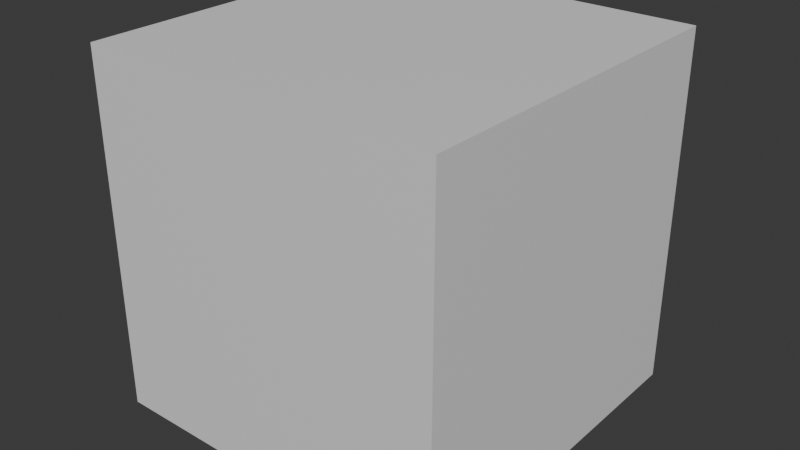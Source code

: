 # Source: halo_2_shader_resources.blend  (saved by Blender 4.2.66; exported with 4.5.12 LTS)
import bpy
from mathutils import Matrix  # noqa: F401  (used for matrix-valued properties, if any)

bpy.ops.wm.read_factory_settings(use_empty=True)
scene = bpy.context.scene
scene.name = 'Scene'

# ---- collections
col_collection = bpy.data.collections.new('Collection'); scene.collection.children.link(col_collection)

# ---- materials (node trees are filled in below, after node groups)
mat_material = bpy.data.materials.new('Material')
mat_box = bpy.data.materials.new('box')

# ---- node groups
ng_tex_bump = bpy.data.node_groups.new('tex_bump', 'ShaderNodeTree')
_s = ng_tex_bump.interface.new_socket(name='Shader', in_out='OUTPUT', socket_type='NodeSocketShader')
ng_tex_bump.interface.new_panel('Bump Mapping')
_s = ng_tex_bump.interface.new_socket(name='Bump Map Repeat', in_out='INPUT', socket_type='NodeSocketFloat')
_s.default_value = 1.0
_s = ng_tex_bump.interface.new_socket(name='Bump Map', in_out='INPUT', socket_type='NodeSocketColor')
_s.default_value = (0.5, 0.5, 1.0, 1.0)
_s = ng_tex_bump.interface.new_socket(name='Lightmap Alphatest Map', in_out='INPUT', socket_type='NodeSocketColor')
_s.default_value = (1.0, 1.0, 1.0, 1.0)
ng_tex_bump.interface.new_panel('Texture')
_s = ng_tex_bump.interface.new_socket(name='Base Map Alpha', in_out='INPUT', socket_type='NodeSocketColor')
_s.default_value = (1.0, 1.0, 1.0, 1.0)
_s = ng_tex_bump.interface.new_socket(name='Base Map', in_out='INPUT', socket_type='NodeSocketColor')
_s.default_value = (0.5, 0.5, 0.5, 1.0)
_s = ng_tex_bump.interface.new_socket(name='Detail Map', in_out='INPUT', socket_type='NodeSocketColor')
_s.default_value = (0.5, 0.5, 0.5, 1.0)
ng_tex_bump.interface.new_panel('Light Response')
_s = ng_tex_bump.interface.new_socket(name='Specular Color', in_out='INPUT', socket_type='NodeSocketColor')
_s.default_value = (1.0, 1.0, 1.0, 1.0)
_s = ng_tex_bump.interface.new_socket(name='Specular Glancing Color', in_out='INPUT', socket_type='NodeSocketColor')
_s.default_value = (0.4564, 0.4508, 0.5089, 1.0)
_N = ng_tex_bump.nodes; _L = ng_tex_bump.links
n0 = _N.new('NodeGroupOutput'); n0.name = 'Group Output'; n0.location = (4900, -200)
n1 = _N.new('NodeGroupInput'); n1.name = 'Group Input'; n1.location = (-3798, -555)
n1.width = 216
n2 = _N.new('NodeGroupOutput'); n2.name = 'Group Output.001'; n2.location = (-2996, -672)
n3 = _N.new('ShaderNodeMix'); n3.name = 'Mix'; n3.location = (-3511, -434)
n3.data_type = 'RGBA'
n3.blend_type = 'OVERLAY'
n4 = _N.new('ShaderNodeBsdfPrincipled'); n4.name = 'Principled BSDF'; n4.location = (-3258, -672)
n4.inputs[13].default_value = 0.0
n5 = _N.new('ShaderNodeBump'); n5.name = 'Bump'; n5.location = (-3511, -847)
n5.inputs[1].default_value = 1.0
n5.inputs[2].default_value = 1.0
n6 = _N.new('NodeGroupInput'); n6.name = 'Group Input.001'; n6.location = (-3780, -902)
n6.width = 216
n7 = _N.new('NodeGroupInput'); n7.name = 'Group Input.002'; n7.location = (-3797, -665)
n7.width = 216
_L.new(n1.outputs[5], n3.inputs[7])
_L.new(n4.outputs[0], n2.inputs[0])
_L.new(n3.outputs[2], n4.inputs[0])
_L.new(n5.outputs[0], n4.inputs[5])
_L.new(n6.outputs[1], n5.inputs[3])
_L.new(n6.outputs[0], n5.inputs[0])
_L.new(n7.outputs[2], n4.inputs[4])
_L.new(n1.outputs[4], n3.inputs[6])
_L.new(n1.outputs[3], n3.inputs[0])
n2.is_active_output = True
ng_tex_bump_detail_blend_detail = bpy.data.node_groups.new('tex_bump_detail_blend_detail', 'ShaderNodeTree')
_s = ng_tex_bump_detail_blend_detail.interface.new_socket(name='Shader', in_out='OUTPUT', socket_type='NodeSocketShader')
ng_tex_bump_detail_blend_detail.interface.new_panel('Bump Mapping')
_s = ng_tex_bump_detail_blend_detail.interface.new_socket(name='Bump Map Repeat', in_out='INPUT', socket_type='NodeSocketFloat')
_s.default_value = 1.0
_s = ng_tex_bump_detail_blend_detail.interface.new_socket(name='Bump Map', in_out='INPUT', socket_type='NodeSocketColor')
_s.default_value = (0.5, 0.5, 1.0, 1.0)
ng_tex_bump_detail_blend_detail.interface.new_panel('Texture')
_s = ng_tex_bump_detail_blend_detail.interface.new_socket(name='Base Map Alpha', in_out='INPUT', socket_type='NodeSocketColor')
_s.default_value = (1.0, 1.0, 1.0, 1.0)
_s = ng_tex_bump_detail_blend_detail.interface.new_socket(name='Base Map', in_out='INPUT', socket_type='NodeSocketColor')
_s.default_value = (0.5, 0.5, 0.5, 1.0)
_s = ng_tex_bump_detail_blend_detail.interface.new_socket(name='Detail Map 1', in_out='INPUT', socket_type='NodeSocketColor')
_s.default_value = (0.5, 0.5, 0.5, 1.0)
_s = ng_tex_bump_detail_blend_detail.interface.new_socket(name='Detail Map 2', in_out='INPUT', socket_type='NodeSocketColor')
_s.default_value = (0.5, 0.5, 0.5, 1.0)
_s = ng_tex_bump_detail_blend_detail.interface.new_socket(name='Overlay Detail Map', in_out='INPUT', socket_type='NodeSocketColor')
_s.default_value = (0.5, 0.5, 0.5, 1.0)
ng_tex_bump_detail_blend_detail.interface.new_panel('Light Response')
_s = ng_tex_bump_detail_blend_detail.interface.new_socket(name='Specular Color', in_out='INPUT', socket_type='NodeSocketColor')
_s.default_value = (1.0, 1.0, 1.0, 1.0)
_s = ng_tex_bump_detail_blend_detail.interface.new_socket(name='Specular Glancing Color', in_out='INPUT', socket_type='NodeSocketColor')
_s.default_value = (0.4564, 0.4508, 0.5089, 1.0)
_N = ng_tex_bump_detail_blend_detail.nodes; _L = ng_tex_bump_detail_blend_detail.links
n0 = _N.new('NodeGroupOutput'); n0.name = 'Group Output'; n0.location = (4900, -200)
n1 = _N.new('NodeGroupInput'); n1.name = 'Group Input'; n1.location = (-4178, -394)
n1.width = 216
n2 = _N.new('NodeGroupOutput'); n2.name = 'Group Output.001'; n2.location = (-2884, -672)
n3 = _N.new('ShaderNodeMix'); n3.name = 'Mix'; n3.location = (-3745, -284)
n3.data_type = 'RGBA'
n3.blend_type = 'OVERLAY'
n4 = _N.new('ShaderNodeBsdfPrincipled'); n4.name = 'Principled BSDF'; n4.location = (-3146, -672)
n4.inputs[13].default_value = 0.0
n5 = _N.new('ShaderNodeBump'); n5.name = 'Bump'; n5.location = (-3511, -847)
n5.inputs[1].default_value = 1.0
n5.inputs[2].default_value = 1.0
n6 = _N.new('NodeGroupInput'); n6.name = 'Group Input.001'; n6.location = (-3780, -902)
n6.width = 216
n7 = _N.new('ShaderNodeMix'); n7.name = 'Mix.001'; n7.location = (-3563, -404)
n7.data_type = 'RGBA'
n7.blend_type = 'OVERLAY'
n8 = _N.new('ShaderNodeMix'); n8.name = 'Mix.002'; n8.location = (-3355, -539)
n8.data_type = 'RGBA'
n8.blend_type = 'OVERLAY'
n9 = _N.new('ShaderNodeInvert'); n9.name = 'Invert Color'; n9.location = (-3919, -288)
_L.new(n1.outputs[4], n3.inputs[7])
_L.new(n4.outputs[0], n2.inputs[0])
_L.new(n8.outputs[2], n4.inputs[0])
_L.new(n5.outputs[0], n4.inputs[5])
_L.new(n6.outputs[1], n5.inputs[3])
_L.new(n6.outputs[0], n5.inputs[0])
_L.new(n1.outputs[3], n3.inputs[6])
_L.new(n3.outputs[2], n7.inputs[6])
_L.new(n1.outputs[5], n7.inputs[7])
_L.new(n7.outputs[2], n8.inputs[6])
_L.new(n1.outputs[6], n8.inputs[7])
_L.new(n1.outputs[2], n7.inputs[0])
_L.new(n9.outputs[0], n3.inputs[0])
_L.new(n1.outputs[2], n9.inputs[1])
n2.is_active_output = True
ng_tex_bump_detail_blend = bpy.data.node_groups.new('tex_bump_detail_blend', 'ShaderNodeTree')
_s = ng_tex_bump_detail_blend.interface.new_socket(name='Shader', in_out='OUTPUT', socket_type='NodeSocketShader')
ng_tex_bump_detail_blend.interface.new_panel('Bump Mapping')
_s = ng_tex_bump_detail_blend.interface.new_socket(name='Bump Map Repeat', in_out='INPUT', socket_type='NodeSocketFloat')
_s.default_value = 1.0
_s = ng_tex_bump_detail_blend.interface.new_socket(name='Bump Map', in_out='INPUT', socket_type='NodeSocketColor')
_s.default_value = (0.5, 0.5, 1.0, 1.0)
ng_tex_bump_detail_blend.interface.new_panel('Texture')
_s = ng_tex_bump_detail_blend.interface.new_socket(name='Base Map Alpha', in_out='INPUT', socket_type='NodeSocketColor')
_s.default_value = (1.0, 1.0, 1.0, 1.0)
_s = ng_tex_bump_detail_blend.interface.new_socket(name='Base Map', in_out='INPUT', socket_type='NodeSocketColor')
_s.default_value = (0.5, 0.5, 0.5, 1.0)
_s = ng_tex_bump_detail_blend.interface.new_socket(name='Detail Map', in_out='INPUT', socket_type='NodeSocketColor')
_s.default_value = (0.5, 0.5, 0.5, 1.0)
_s = ng_tex_bump_detail_blend.interface.new_socket(name='Secondary Detail Map', in_out='INPUT', socket_type='NodeSocketColor')
_s.default_value = (0.5, 0.5, 0.5, 1.0)
ng_tex_bump_detail_blend.interface.new_panel('Light Response')
_s = ng_tex_bump_detail_blend.interface.new_socket(name='Specular Color', in_out='INPUT', socket_type='NodeSocketColor')
_s.default_value = (1.0, 1.0, 1.0, 1.0)
_s = ng_tex_bump_detail_blend.interface.new_socket(name='Specular Glancing Color', in_out='INPUT', socket_type='NodeSocketColor')
_s.default_value = (0.4564, 0.4508, 0.5089, 1.0)
_N = ng_tex_bump_detail_blend.nodes; _L = ng_tex_bump_detail_blend.links
n0 = _N.new('NodeGroupOutput'); n0.name = 'Group Output'; n0.location = (4900, -200)
n1 = _N.new('NodeGroupInput'); n1.name = 'Group Input'; n1.location = (-3965, -509)
n1.width = 216
n2 = _N.new('NodeGroupOutput'); n2.name = 'Group Output.001'; n2.location = (-2884, -672)
n3 = _N.new('ShaderNodeMix'); n3.name = 'Mix'; n3.location = (-3532, -400)
n3.data_type = 'RGBA'
n3.blend_type = 'OVERLAY'
n4 = _N.new('ShaderNodeBsdfPrincipled'); n4.name = 'Principled BSDF'; n4.location = (-3146, -672)
n4.inputs[13].default_value = 0.0
n5 = _N.new('ShaderNodeBump'); n5.name = 'Bump'; n5.location = (-3511, -847)
n5.inputs[1].default_value = 1.0
n5.inputs[2].default_value = 1.0
n6 = _N.new('NodeGroupInput'); n6.name = 'Group Input.001'; n6.location = (-3780, -902)
n6.width = 216
n7 = _N.new('ShaderNodeMix'); n7.name = 'Mix.001'; n7.location = (-3350, -520)
n7.data_type = 'RGBA'
n7.blend_type = 'OVERLAY'
n8 = _N.new('ShaderNodeInvert'); n8.name = 'Invert Color'; n8.location = (-3706, -404)
_L.new(n1.outputs[4], n3.inputs[7])
_L.new(n4.outputs[0], n2.inputs[0])
_L.new(n5.outputs[0], n4.inputs[5])
_L.new(n6.outputs[1], n5.inputs[3])
_L.new(n6.outputs[0], n5.inputs[0])
_L.new(n1.outputs[3], n3.inputs[6])
_L.new(n3.outputs[2], n7.inputs[6])
_L.new(n1.outputs[5], n7.inputs[7])
_L.new(n1.outputs[2], n7.inputs[0])
_L.new(n8.outputs[0], n3.inputs[0])
_L.new(n1.outputs[2], n8.inputs[1])
_L.new(n7.outputs[2], n4.inputs[0])
n2.is_active_output = True
ng_bloom = bpy.data.node_groups.new('bloom', 'ShaderNodeTree')
_s = ng_bloom.interface.new_socket(name='Shader', in_out='OUTPUT', socket_type='NodeSocketShader')
ng_bloom.interface.new_panel('Lightmap Properties')
_s = ng_bloom.interface.new_socket(name='Lightmap Emissive Map', in_out='INPUT', socket_type='NodeSocketColor')
_s.default_value = (1.0, 1.0, 1.0, 1.0)
_s = ng_bloom.interface.new_socket(name='Lightmap Emissive Color', in_out='INPUT', socket_type='NodeSocketColor')
_s.default_value = (1.0, 1.0, 1.0, 1.0)
_s = ng_bloom.interface.new_socket(name='Lightmap Emissive Power', in_out='INPUT', socket_type='NodeSocketFloat')
_N = ng_bloom.nodes; _L = ng_bloom.links
n0 = _N.new('NodeGroupOutput'); n0.name = 'Group Output'; n0.location = (4900, -200)
n1 = _N.new('NodeGroupInput'); n1.name = 'Group Input'; n1.location = (-3725, -1008)
n1.width = 216
n2 = _N.new('NodeGroupOutput'); n2.name = 'Group Output.001'; n2.location = (-2813, -672)
n3 = _N.new('ShaderNodeBsdfPrincipled'); n3.name = 'Principled BSDF'; n3.location = (-3075, -672)
n3.inputs[13].default_value = 0.0
n4 = _N.new('ShaderNodeRGBToBW'); n4.name = 'RGB to BW'; n4.location = (-3434, -880)
n5 = _N.new('ShaderNodeMix'); n5.name = 'Mix'; n5.location = (-3263, -882)
n5.data_type = 'RGBA'
n5.blend_type = 'OVERLAY'
_L.new(n3.outputs[0], n2.inputs[0])
_L.new(n5.outputs[2], n3.inputs[27])
_L.new(n1.outputs[0], n4.inputs[0])
_L.new(n1.outputs[2], n3.inputs[28])
_L.new(n4.outputs[0], n5.inputs[7])
_L.new(n1.outputs[1], n5.inputs[6])
n2.is_active_output = True
ng_illum = bpy.data.node_groups.new('illum', 'ShaderNodeTree')
_s = ng_illum.interface.new_socket(name='Shader', in_out='OUTPUT', socket_type='NodeSocketShader')
ng_illum.interface.new_panel('Lightmap Properties')
_s = ng_illum.interface.new_socket(name='Lightmap Emissive Map', in_out='INPUT', socket_type='NodeSocketColor')
_s.default_value = (1.0, 1.0, 1.0, 1.0)
_s = ng_illum.interface.new_socket(name='Lightmap Emissive Color', in_out='INPUT', socket_type='NodeSocketColor')
_s.default_value = (1.0, 1.0, 1.0, 1.0)
_s = ng_illum.interface.new_socket(name='Lightmap Emissive Power', in_out='INPUT', socket_type='NodeSocketFloat')
ng_illum.interface.new_panel('Self Illumination')
_s = ng_illum.interface.new_socket(name='Self Illum Map', in_out='INPUT', socket_type='NodeSocketColor')
_s.default_value = (1.0, 1.0, 1.0, 1.0)
_s = ng_illum.interface.new_socket(name='Self Illum Color', in_out='INPUT', socket_type='NodeSocketColor')
_s.default_value = (1.0, 1.0, 1.0, 1.0)
_N = ng_illum.nodes; _L = ng_illum.links
n0 = _N.new('NodeGroupOutput'); n0.name = 'Group Output'; n0.location = (4900, -200)
n1 = _N.new('NodeGroupInput'); n1.name = 'Group Input'; n1.location = (-3975, -962)
n1.width = 216
n2 = _N.new('NodeGroupOutput'); n2.name = 'Group Output.001'; n2.location = (-2633, -661)
n3 = _N.new('ShaderNodeBsdfPrincipled'); n3.name = 'Principled BSDF'; n3.location = (-3325, -626)
n3.inputs[13].default_value = 0.0
n4 = _N.new('ShaderNodeRGBToBW'); n4.name = 'RGB to BW'; n4.location = (-3684, -834)
n5 = _N.new('ShaderNodeMix'); n5.name = 'Mix'; n5.location = (-3513, -836)
n5.data_type = 'RGBA'
n5.blend_type = 'OVERLAY'
n6 = _N.new('ShaderNodeLightPath'); n6.name = 'Light Path'; n6.location = (-3233, -277)
n7 = _N.new('ShaderNodeMixShader'); n7.name = 'Mix Shader'; n7.location = (-2993, -630)
n8 = _N.new('ShaderNodeEmission'); n8.name = 'Emission'; n8.location = (-3240, -1167)
n9 = _N.new('ShaderNodeRGBToBW'); n9.name = 'RGB to BW.001'; n9.location = (-3688, -1230)
n10 = _N.new('ShaderNodeMix'); n10.name = 'Mix.001'; n10.location = (-3517, -1232)
n10.data_type = 'RGBA'
n10.blend_type = 'OVERLAY'
n11 = _N.new('ShaderNodeBsdfTransparent'); n11.name = 'Transparent BSDF'; n11.location = (-3234, -1332)
n12 = _N.new('ShaderNodeMixShader'); n12.name = 'Mix Shader.001'; n12.location = (-2993, -1114)
n12.inputs[0].default_value = 0.75
n13 = _N.new('ShaderNodeMixShader'); n13.name = 'Mix Shader.002'; n13.location = (-2813, -628)
_L.new(n5.outputs[2], n3.inputs[27])
_L.new(n1.outputs[0], n4.inputs[0])
_L.new(n4.outputs[0], n5.inputs[7])
_L.new(n1.outputs[1], n5.inputs[6])
_L.new(n6.outputs[0], n7.inputs[0])
_L.new(n9.outputs[0], n10.inputs[7])
_L.new(n1.outputs[3], n9.inputs[0])
_L.new(n1.outputs[4], n10.inputs[6])
_L.new(n10.outputs[2], n8.inputs[0])
_L.new(n1.outputs[2], n3.inputs[28])
_L.new(n8.outputs[0], n7.inputs[2])
_L.new(n3.outputs[0], n7.inputs[1])
_L.new(n8.outputs[0], n12.inputs[1])
_L.new(n11.outputs[0], n12.inputs[2])
_L.new(n13.outputs[0], n2.inputs[0])
_L.new(n12.outputs[0], n13.inputs[2])
_L.new(n7.outputs[0], n13.inputs[1])
n2.is_active_output = True

# ---- material node trees
mat_material.use_nodes = True; mat_material.node_tree.nodes.clear()
_N = mat_material.node_tree.nodes; _L = mat_material.node_tree.links
n0 = _N.new('ShaderNodeOutputMaterial'); n0.name = 'Material Output'; n0.location = (300, 300)
n1 = _N.new('ShaderNodeGroup'); n1.name = 'tex_bump'; n1.location = (-1700, 300)
n1.width = 400
n1.node_tree = ng_tex_bump
n1.inputs[0].default_value = 0.0
n1.inputs[1].default_value = (0.5, 0.5, 1.0, 1.0)
n1.inputs[2].default_value = (1.0, 1.0, 1.0, 1.0)
n1.inputs[3].default_value = (1.0, 1.0, 1.0, 1.0)
n1.inputs[4].default_value = (0.5, 0.5, 0.5, 1.0)
n1.inputs[5].default_value = (0.5, 0.5, 0.5, 1.0)
n1.inputs[6].default_value = (1.0, 1.0, 1.0, 1.0)
n1.inputs[7].default_value = (0.4564, 0.4508, 0.5089, 1.0)
n2 = _N.new('ShaderNodeGroup'); n2.name = 'tex_bump_detail_blend_detail'; n2.location = (-1260, 306)
n2.width = 285
n2.node_tree = ng_tex_bump_detail_blend_detail
n2.inputs[0].default_value = 1.0
n2.inputs[1].default_value = (0.5, 0.5, 1.0, 1.0)
n2.inputs[2].default_value = (1.0, 1.0, 1.0, 1.0)
n2.inputs[3].default_value = (0.5, 0.5, 0.5, 1.0)
n2.inputs[4].default_value = (0.5, 0.5, 0.5, 1.0)
n2.inputs[5].default_value = (0.5, 0.5, 0.5, 1.0)
n2.inputs[6].default_value = (0.5, 0.5, 0.5, 1.0)
n2.inputs[7].default_value = (1.0, 1.0, 1.0, 1.0)
n2.inputs[8].default_value = (0.4564, 0.4508, 0.5089, 1.0)
n3 = _N.new('ShaderNodeGroup'); n3.name = 'tex_bump_detail_blend'; n3.location = (-934, 306)
n3.width = 285
n3.node_tree = ng_tex_bump_detail_blend
n3.inputs[0].default_value = 1.0
n3.inputs[1].default_value = (0.5, 0.5, 1.0, 1.0)
n3.inputs[2].default_value = (1.0, 1.0, 1.0, 1.0)
n3.inputs[3].default_value = (0.5, 0.5, 0.5, 1.0)
n3.inputs[4].default_value = (0.5, 0.5, 0.5, 1.0)
n3.inputs[5].default_value = (0.5, 0.5, 0.5, 1.0)
n3.inputs[6].default_value = (1.0, 1.0, 1.0, 1.0)
n3.inputs[7].default_value = (0.4564, 0.4508, 0.5089, 1.0)
n4 = _N.new('ShaderNodeGroup'); n4.name = 'bloom'; n4.location = (-624, 307)
n4.width = 316
n4.node_tree = ng_bloom
n4.inputs[0].default_value = (1.0, 1.0, 1.0, 1.0)
n4.inputs[1].default_value = (1.0, 1.0, 1.0, 1.0)
n4.inputs[2].default_value = 0.0
n5 = _N.new('ShaderNodeGroup'); n5.name = 'illum'; n5.location = (-259, 308)
n5.width = 372
n5.node_tree = ng_illum
n5.inputs[0].default_value = (1.0, 1.0, 1.0, 1.0)
n5.inputs[1].default_value = (1.0, 1.0, 1.0, 1.0)
n5.inputs[2].default_value = 0.0
n5.inputs[3].default_value = (1.0, 1.0, 1.0, 1.0)
n5.inputs[4].default_value = (1.0, 1.0, 1.0, 1.0)
n0.is_active_output = True
mat_box.use_nodes = True; mat_box.node_tree.nodes.clear()
_N = mat_box.node_tree.nodes; _L = mat_box.node_tree.links
n0 = _N.new('ShaderNodeBsdfPrincipled'); n0.name = 'Principled BSDF'; n0.location = (10, 300)
n1 = _N.new('ShaderNodeOutputMaterial'); n1.name = 'Material Output'; n1.location = (300, 300)
_L.new(n0.outputs[0], n1.inputs[0])
n1.is_active_output = True

# ---- world
world_world = bpy.data.worlds.new('World'); scene.world = world_world
world_world.use_nodes = True; world_world.node_tree.nodes.clear()
_N = world_world.node_tree.nodes; _L = world_world.node_tree.links
n0 = _N.new('ShaderNodeOutputWorld'); n0.name = 'World Output'; n0.location = (300, 300)
n1 = _N.new('ShaderNodeBackground'); n1.name = 'Background'; n1.location = (10, 300)
n1.inputs[0].default_value = (0.05088, 0.05088, 0.05088, 1.0)
_L.new(n1.outputs[0], n0.inputs[0])
n0.is_active_output = True
world_world.color = (0.05088, 0.05088, 0.05088)
world_world.sun_shadow_jitter_overblur = 0.0

# ---- meshes
me_plane = bpy.data.meshes.new('Plane')
me_plane.from_pydata([(-0.3048, -0.3048, 0.0), (0.3048, -0.3048, 0.0), (-0.3048, 0.3048, 0.0), (0.3048, 0.3048, 0.0)], [], [(0, 1, 3, 2)])
_uv = me_plane.uv_layers.new(name='UVMap')
_uv.uv.foreach_set('vector', [0.0, 0.0, 1.0, 0.0, 1.0, 1.0, 0.0, 1.0])
me_plane.materials.append(mat_material)
me_plane.update()
me_cube = bpy.data.meshes.new('Cube')
me_cube.from_pydata([(-1.0, -1.0, 0.0), (-1.0, -1.0, 2.0), (-1.0, 1.0, 0.0), (-1.0, 1.0, 2.0), (1.0, -1.0, 0.0), (1.0, -1.0, 2.0), (1.0, 1.0, 0.0), (1.0, 1.0, 2.0)], [], [(0, 2, 3, 1), (2, 6, 7, 3), (6, 4, 5, 7), (4, 0, 1, 5), (2, 0, 4, 6), (7, 5, 1, 3)])
_uv = me_cube.uv_layers.new(name='UVMap')
_uv.uv.foreach_set('vector', [0.375, 0.0, 0.375, 0.25, 0.625, 0.25, 0.625, 0.0, 0.375, 0.25, 0.375, 0.5, 0.625, 0.5, 0.625, 0.25, 0.375, 0.5, 0.375, 0.75, 0.625, 0.75, 0.625, 0.5, 0.375, 0.75, 0.375, 1.0, 0.625, 1.0, 0.625, 0.75, 0.125, 0.5, 0.125, 0.75, 0.375, 0.75, 0.375, 0.5, 0.625, 0.5, 0.625, 0.75, 0.875, 0.75, 0.875, 0.5])
me_cube.materials.append(mat_box)
me_cube.update()

# ---- objects
ob_plane = bpy.data.objects.new('Plane', me_plane)
ob_cube = bpy.data.objects.new('Cube', me_cube)

# ---- transforms, parenting, visibility, modifiers, constraints
ob_plane.location = (0.0, 0.0, 15.0)
ob_cube.location = (0.0, 0.0, 0.0)
ob_cube.scale = (500.0, 500.0, 500.0)

# ---- collection membership
col_collection.objects.link(ob_plane)
col_collection.objects.link(ob_cube)

# ---- scene / render settings (as saved in the file)
scene.frame_start = 1; scene.frame_end = 250; scene.frame_set(1)
scene.render.engine = 'CYCLES'
bpy.context.view_layer.update()

# ---- added for rendering (the .blend has no active camera and no usable light): camera, sun
cam_auto = bpy.data.cameras.new('AutoCamera')
cam_auto.lens = 50.0
cam_auto.sensor_width = 36.0
cam_auto.clip_end = 28124.4
ob_auto_camera = bpy.data.objects.new('AutoCamera', cam_auto)
scene.collection.objects.link(ob_auto_camera)
ob_auto_camera.location = (1602.54, -1923.04, 1782.03)
ob_auto_camera.rotation_euler = (1.09748, -7.21219e-08, 0.694738)
scene.camera = ob_auto_camera
light_auto_sun = bpy.data.lights.new('AutoSun', 'SUN')
light_auto_sun.energy = 3.0
light_auto_sun.angle = 0.0523599
ob_auto_sun = bpy.data.objects.new('AutoSun', light_auto_sun)
scene.collection.objects.link(ob_auto_sun)
ob_auto_sun.rotation_euler = (0.872665, 0.174533, 0.523599)
bpy.context.view_layer.update()
